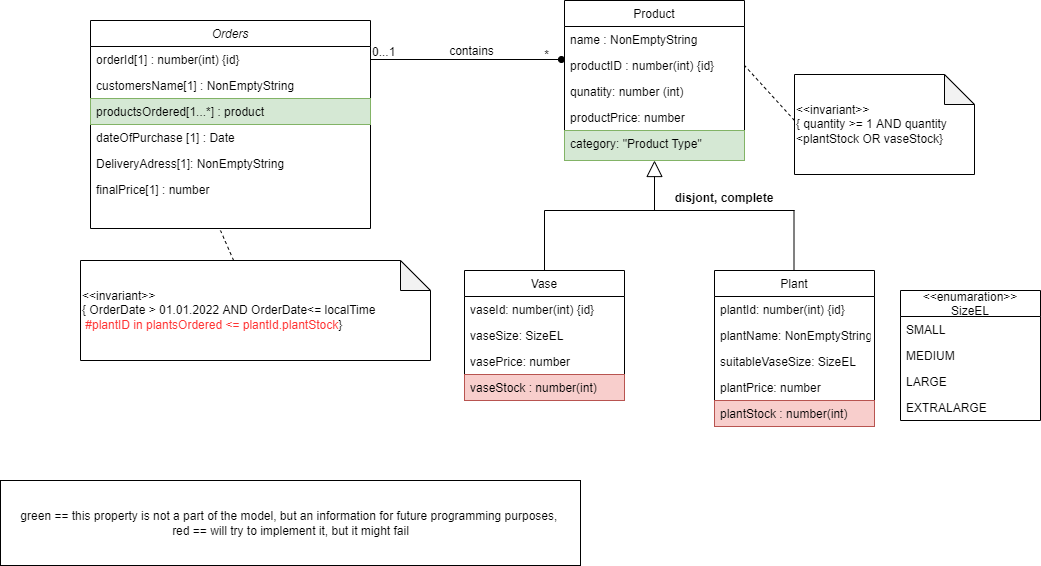

The diagram above was exported from draw.io. Its source (the exported page's mxGraphModel, read from the mxfile embedded in the PNG):
<mxGraphModel dx="1422" dy="762" grid="1" gridSize="10" guides="1" tooltips="1" connect="1" arrows="1" fold="1" page="1" pageScale="1" pageWidth="827" pageHeight="1169" math="0" shadow="0">
  <root>
    <mxCell id="WIyWlLk6GJQsqaUBKTNV-0" />
    <mxCell id="WIyWlLk6GJQsqaUBKTNV-1" parent="WIyWlLk6GJQsqaUBKTNV-0" />
    <mxCell id="zkfFHV4jXpPFQw0GAbJ--0" value="Orders" style="swimlane;fontStyle=2;align=center;verticalAlign=top;childLayout=stackLayout;horizontal=1;startSize=26;horizontalStack=0;resizeParent=1;resizeLast=0;collapsible=1;marginBottom=0;rounded=0;shadow=0;strokeWidth=1;" parent="WIyWlLk6GJQsqaUBKTNV-1" vertex="1">
      <mxGeometry x="100" y="90" width="280" height="208" as="geometry">
        <mxRectangle x="230" y="140" width="160" height="26" as="alternateBounds" />
      </mxGeometry>
    </mxCell>
    <mxCell id="zkfFHV4jXpPFQw0GAbJ--1" value="orderId[1] : number(int) {id}" style="text;align=left;verticalAlign=top;spacingLeft=4;spacingRight=4;overflow=hidden;rotatable=0;points=[[0,0.5],[1,0.5]];portConstraint=eastwest;" parent="zkfFHV4jXpPFQw0GAbJ--0" vertex="1">
      <mxGeometry y="26" width="280" height="26" as="geometry" />
    </mxCell>
    <mxCell id="zkfFHV4jXpPFQw0GAbJ--2" value="customersName[1] : NonEmptyString&#10;" style="text;align=left;verticalAlign=top;spacingLeft=4;spacingRight=4;overflow=hidden;rotatable=0;points=[[0,0.5],[1,0.5]];portConstraint=eastwest;rounded=0;shadow=0;html=0;" parent="zkfFHV4jXpPFQw0GAbJ--0" vertex="1">
      <mxGeometry y="52" width="280" height="26" as="geometry" />
    </mxCell>
    <mxCell id="QBr1qdT6oPY0Knxq_YnL-0" value="productsOrdered[1...*] : product" style="text;align=left;verticalAlign=top;spacingLeft=4;spacingRight=4;overflow=hidden;rotatable=0;points=[[0,0.5],[1,0.5]];portConstraint=eastwest;rounded=0;shadow=0;html=0;fillColor=#d5e8d4;strokeColor=#82b366;" parent="zkfFHV4jXpPFQw0GAbJ--0" vertex="1">
      <mxGeometry y="78" width="280" height="26" as="geometry" />
    </mxCell>
    <mxCell id="QBr1qdT6oPY0Knxq_YnL-1" value="dateOfPurchase [1] : Date " style="text;align=left;verticalAlign=top;spacingLeft=4;spacingRight=4;overflow=hidden;rotatable=0;points=[[0,0.5],[1,0.5]];portConstraint=eastwest;rounded=0;shadow=0;html=0;" parent="zkfFHV4jXpPFQw0GAbJ--0" vertex="1">
      <mxGeometry y="104" width="280" height="26" as="geometry" />
    </mxCell>
    <mxCell id="QBr1qdT6oPY0Knxq_YnL-24" value="DeliveryAdress[1]: NonEmptyString" style="text;align=left;verticalAlign=top;spacingLeft=4;spacingRight=4;overflow=hidden;rotatable=0;points=[[0,0.5],[1,0.5]];portConstraint=eastwest;rounded=0;shadow=0;html=0;" parent="zkfFHV4jXpPFQw0GAbJ--0" vertex="1">
      <mxGeometry y="130" width="280" height="26" as="geometry" />
    </mxCell>
    <mxCell id="QBr1qdT6oPY0Knxq_YnL-23" value="finalPrice[1] : number" style="text;align=left;verticalAlign=top;spacingLeft=4;spacingRight=4;overflow=hidden;rotatable=0;points=[[0,0.5],[1,0.5]];portConstraint=eastwest;rounded=0;shadow=0;html=0;" parent="zkfFHV4jXpPFQw0GAbJ--0" vertex="1">
      <mxGeometry y="156" width="280" height="26" as="geometry" />
    </mxCell>
    <mxCell id="zkfFHV4jXpPFQw0GAbJ--17" value="Plant" style="swimlane;fontStyle=0;align=center;verticalAlign=top;childLayout=stackLayout;horizontal=1;startSize=26;horizontalStack=0;resizeParent=1;resizeLast=0;collapsible=1;marginBottom=0;rounded=0;shadow=0;strokeWidth=1;" parent="WIyWlLk6GJQsqaUBKTNV-1" vertex="1">
      <mxGeometry x="724" y="340" width="160" height="156" as="geometry">
        <mxRectangle x="550" y="140" width="160" height="26" as="alternateBounds" />
      </mxGeometry>
    </mxCell>
    <mxCell id="zkfFHV4jXpPFQw0GAbJ--18" value="plantId: number(int) {id}" style="text;align=left;verticalAlign=top;spacingLeft=4;spacingRight=4;overflow=hidden;rotatable=0;points=[[0,0.5],[1,0.5]];portConstraint=eastwest;" parent="zkfFHV4jXpPFQw0GAbJ--17" vertex="1">
      <mxGeometry y="26" width="160" height="26" as="geometry" />
    </mxCell>
    <mxCell id="zkfFHV4jXpPFQw0GAbJ--19" value="plantName: NonEmptyString" style="text;align=left;verticalAlign=top;spacingLeft=4;spacingRight=4;overflow=hidden;rotatable=0;points=[[0,0.5],[1,0.5]];portConstraint=eastwest;rounded=0;shadow=0;html=0;" parent="zkfFHV4jXpPFQw0GAbJ--17" vertex="1">
      <mxGeometry y="52" width="160" height="26" as="geometry" />
    </mxCell>
    <mxCell id="zkfFHV4jXpPFQw0GAbJ--20" value="suitableVaseSize: SizeEL" style="text;align=left;verticalAlign=top;spacingLeft=4;spacingRight=4;overflow=hidden;rotatable=0;points=[[0,0.5],[1,0.5]];portConstraint=eastwest;rounded=0;shadow=0;html=0;" parent="zkfFHV4jXpPFQw0GAbJ--17" vertex="1">
      <mxGeometry y="78" width="160" height="26" as="geometry" />
    </mxCell>
    <mxCell id="QBr1qdT6oPY0Knxq_YnL-14" value="plantPrice: number " style="text;align=left;verticalAlign=top;spacingLeft=4;spacingRight=4;overflow=hidden;rotatable=0;points=[[0,0.5],[1,0.5]];portConstraint=eastwest;rounded=0;shadow=0;html=0;" parent="zkfFHV4jXpPFQw0GAbJ--17" vertex="1">
      <mxGeometry y="104" width="160" height="26" as="geometry" />
    </mxCell>
    <mxCell id="QBr1qdT6oPY0Knxq_YnL-21" value="plantStock : number(int)" style="text;align=left;verticalAlign=top;spacingLeft=4;spacingRight=4;overflow=hidden;rotatable=0;points=[[0,0.5],[1,0.5]];portConstraint=eastwest;rounded=0;shadow=0;html=0;fillColor=#f8cecc;strokeColor=#b85450;" parent="zkfFHV4jXpPFQw0GAbJ--17" vertex="1">
      <mxGeometry y="130" width="160" height="26" as="geometry" />
    </mxCell>
    <mxCell id="zkfFHV4jXpPFQw0GAbJ--26" value="" style="endArrow=oval;shadow=0;strokeWidth=1;rounded=0;endFill=1;edgeStyle=elbowEdgeStyle;elbow=vertical;startArrow=none;startFill=0;entryX=-0.017;entryY=0.269;entryDx=0;entryDy=0;entryPerimeter=0;" parent="WIyWlLk6GJQsqaUBKTNV-1" source="zkfFHV4jXpPFQw0GAbJ--0" target="ZIEH3Jmpl4PI08UBngC_-7" edge="1">
      <mxGeometry x="0.5" y="41" relative="1" as="geometry">
        <mxPoint x="380" y="192" as="sourcePoint" />
        <mxPoint x="638.9200000000001" y="128.99" as="targetPoint" />
        <mxPoint x="-40" y="32" as="offset" />
      </mxGeometry>
    </mxCell>
    <mxCell id="zkfFHV4jXpPFQw0GAbJ--27" value="0...1" style="resizable=0;align=left;verticalAlign=bottom;labelBackgroundColor=none;fontSize=12;" parent="zkfFHV4jXpPFQw0GAbJ--26" connectable="0" vertex="1">
      <mxGeometry x="-1" relative="1" as="geometry">
        <mxPoint y="1" as="offset" />
      </mxGeometry>
    </mxCell>
    <mxCell id="zkfFHV4jXpPFQw0GAbJ--28" value="*" style="resizable=0;align=right;verticalAlign=bottom;labelBackgroundColor=none;fontSize=12;" parent="zkfFHV4jXpPFQw0GAbJ--26" connectable="0" vertex="1">
      <mxGeometry x="1" relative="1" as="geometry">
        <mxPoint x="-11" y="4" as="offset" />
      </mxGeometry>
    </mxCell>
    <mxCell id="zkfFHV4jXpPFQw0GAbJ--29" value="contains" style="text;html=1;resizable=0;points=[];;align=center;verticalAlign=middle;labelBackgroundColor=none;rounded=0;shadow=0;strokeWidth=1;fontSize=12;" parent="zkfFHV4jXpPFQw0GAbJ--26" vertex="1" connectable="0">
      <mxGeometry x="0.5" y="49" relative="1" as="geometry">
        <mxPoint x="-43" y="40" as="offset" />
      </mxGeometry>
    </mxCell>
    <mxCell id="QBr1qdT6oPY0Knxq_YnL-2" value="" style="endArrow=none;dashed=1;html=1;rounded=0;startArrow=none;" parent="WIyWlLk6GJQsqaUBKTNV-1" source="QBr1qdT6oPY0Knxq_YnL-3" edge="1">
      <mxGeometry width="50" height="50" relative="1" as="geometry">
        <mxPoint x="250" y="300" as="sourcePoint" />
        <mxPoint x="230" y="300" as="targetPoint" />
        <Array as="points" />
      </mxGeometry>
    </mxCell>
    <mxCell id="QBr1qdT6oPY0Knxq_YnL-3" value="&amp;lt;&amp;lt;invariant&amp;gt;&amp;gt;&lt;br&gt;{&amp;nbsp;OrderDate &amp;gt; 01.01.2022 AND OrderDate&amp;lt;= localTime&amp;nbsp;&lt;br&gt;&amp;nbsp;&lt;font color=&quot;#ff3333&quot;&gt;#plantID in plantsOrdered &amp;lt;= plantId.plantStock&lt;/font&gt;}&amp;nbsp;" style="shape=note;whiteSpace=wrap;html=1;backgroundOutline=1;darkOpacity=0.05;align=left;" parent="WIyWlLk6GJQsqaUBKTNV-1" vertex="1">
      <mxGeometry x="90" y="330" width="350" height="100" as="geometry" />
    </mxCell>
    <mxCell id="QBr1qdT6oPY0Knxq_YnL-6" value="Vase" style="swimlane;fontStyle=0;align=center;verticalAlign=top;childLayout=stackLayout;horizontal=1;startSize=26;horizontalStack=0;resizeParent=1;resizeLast=0;collapsible=1;marginBottom=0;rounded=0;shadow=0;strokeWidth=1;" parent="WIyWlLk6GJQsqaUBKTNV-1" vertex="1">
      <mxGeometry x="474" y="340" width="160" height="130" as="geometry">
        <mxRectangle x="550" y="140" width="160" height="26" as="alternateBounds" />
      </mxGeometry>
    </mxCell>
    <mxCell id="QBr1qdT6oPY0Knxq_YnL-7" value="vaseId: number(int) {id}" style="text;align=left;verticalAlign=top;spacingLeft=4;spacingRight=4;overflow=hidden;rotatable=0;points=[[0,0.5],[1,0.5]];portConstraint=eastwest;" parent="QBr1qdT6oPY0Knxq_YnL-6" vertex="1">
      <mxGeometry y="26" width="160" height="26" as="geometry" />
    </mxCell>
    <mxCell id="QBr1qdT6oPY0Knxq_YnL-8" value="vaseSize: SizeEL" style="text;align=left;verticalAlign=top;spacingLeft=4;spacingRight=4;overflow=hidden;rotatable=0;points=[[0,0.5],[1,0.5]];portConstraint=eastwest;rounded=0;shadow=0;html=0;" parent="QBr1qdT6oPY0Knxq_YnL-6" vertex="1">
      <mxGeometry y="52" width="160" height="26" as="geometry" />
    </mxCell>
    <mxCell id="QBr1qdT6oPY0Knxq_YnL-15" value="vasePrice: number" style="text;align=left;verticalAlign=top;spacingLeft=4;spacingRight=4;overflow=hidden;rotatable=0;points=[[0,0.5],[1,0.5]];portConstraint=eastwest;rounded=0;shadow=0;html=0;" parent="QBr1qdT6oPY0Knxq_YnL-6" vertex="1">
      <mxGeometry y="78" width="160" height="26" as="geometry" />
    </mxCell>
    <mxCell id="QBr1qdT6oPY0Knxq_YnL-22" value="vaseStock : number(int)" style="text;align=left;verticalAlign=top;spacingLeft=4;spacingRight=4;overflow=hidden;rotatable=0;points=[[0,0.5],[1,0.5]];portConstraint=eastwest;rounded=0;shadow=0;html=0;fillColor=#f8cecc;strokeColor=#b85450;" parent="QBr1qdT6oPY0Knxq_YnL-6" vertex="1">
      <mxGeometry y="104" width="160" height="26" as="geometry" />
    </mxCell>
    <mxCell id="QBr1qdT6oPY0Knxq_YnL-16" value="&lt;&lt;enumaration&gt;&gt;&#10;SizeEL" style="swimlane;fontStyle=0;childLayout=stackLayout;horizontal=1;startSize=26;fillColor=none;horizontalStack=0;resizeParent=1;resizeParentMax=0;resizeLast=0;collapsible=1;marginBottom=0;" parent="WIyWlLk6GJQsqaUBKTNV-1" vertex="1">
      <mxGeometry x="910" y="360" width="140" height="130" as="geometry" />
    </mxCell>
    <mxCell id="QBr1qdT6oPY0Knxq_YnL-17" value="SMALL" style="text;strokeColor=none;fillColor=none;align=left;verticalAlign=top;spacingLeft=4;spacingRight=4;overflow=hidden;rotatable=0;points=[[0,0.5],[1,0.5]];portConstraint=eastwest;" parent="QBr1qdT6oPY0Knxq_YnL-16" vertex="1">
      <mxGeometry y="26" width="140" height="26" as="geometry" />
    </mxCell>
    <mxCell id="QBr1qdT6oPY0Knxq_YnL-18" value="MEDIUM" style="text;strokeColor=none;fillColor=none;align=left;verticalAlign=top;spacingLeft=4;spacingRight=4;overflow=hidden;rotatable=0;points=[[0,0.5],[1,0.5]];portConstraint=eastwest;" parent="QBr1qdT6oPY0Knxq_YnL-16" vertex="1">
      <mxGeometry y="52" width="140" height="26" as="geometry" />
    </mxCell>
    <mxCell id="QBr1qdT6oPY0Knxq_YnL-19" value="LARGE" style="text;strokeColor=none;fillColor=none;align=left;verticalAlign=top;spacingLeft=4;spacingRight=4;overflow=hidden;rotatable=0;points=[[0,0.5],[1,0.5]];portConstraint=eastwest;" parent="QBr1qdT6oPY0Knxq_YnL-16" vertex="1">
      <mxGeometry y="78" width="140" height="26" as="geometry" />
    </mxCell>
    <mxCell id="QBr1qdT6oPY0Knxq_YnL-20" value="EXTRALARGE" style="text;strokeColor=none;fillColor=none;align=left;verticalAlign=top;spacingLeft=4;spacingRight=4;overflow=hidden;rotatable=0;points=[[0,0.5],[1,0.5]];portConstraint=eastwest;" parent="QBr1qdT6oPY0Knxq_YnL-16" vertex="1">
      <mxGeometry y="104" width="140" height="26" as="geometry" />
    </mxCell>
    <mxCell id="ZIEH3Jmpl4PI08UBngC_-0" value="" style="endArrow=block;html=1;rounded=0;startArrow=none;startFill=0;endFill=0;endSize=14;" edge="1" parent="WIyWlLk6GJQsqaUBKTNV-1">
      <mxGeometry width="50" height="50" relative="1" as="geometry">
        <mxPoint x="664" y="280" as="sourcePoint" />
        <mxPoint x="664" y="230" as="targetPoint" />
      </mxGeometry>
    </mxCell>
    <mxCell id="ZIEH3Jmpl4PI08UBngC_-1" value="" style="endArrow=none;html=1;rounded=0;entryX=0.5;entryY=0;entryDx=0;entryDy=0;endFill=0;" edge="1" parent="WIyWlLk6GJQsqaUBKTNV-1" target="QBr1qdT6oPY0Knxq_YnL-6">
      <mxGeometry width="50" height="50" relative="1" as="geometry">
        <mxPoint x="554" y="280" as="sourcePoint" />
        <mxPoint x="674" y="240" as="targetPoint" />
      </mxGeometry>
    </mxCell>
    <mxCell id="ZIEH3Jmpl4PI08UBngC_-2" value="" style="endArrow=none;html=1;rounded=0;entryX=0.5;entryY=0;entryDx=0;entryDy=0;endFill=0;" edge="1" parent="WIyWlLk6GJQsqaUBKTNV-1">
      <mxGeometry width="50" height="50" relative="1" as="geometry">
        <mxPoint x="803.5" y="280" as="sourcePoint" />
        <mxPoint x="803.5" y="340" as="targetPoint" />
      </mxGeometry>
    </mxCell>
    <mxCell id="ZIEH3Jmpl4PI08UBngC_-3" value="" style="endArrow=none;html=1;rounded=0;endFill=0;" edge="1" parent="WIyWlLk6GJQsqaUBKTNV-1">
      <mxGeometry width="50" height="50" relative="1" as="geometry">
        <mxPoint x="804" y="280" as="sourcePoint" />
        <mxPoint x="554" y="280" as="targetPoint" />
      </mxGeometry>
    </mxCell>
    <mxCell id="ZIEH3Jmpl4PI08UBngC_-4" value="Product" style="swimlane;fontStyle=0;childLayout=stackLayout;horizontal=1;startSize=26;fillColor=none;horizontalStack=0;resizeParent=1;resizeParentMax=0;resizeLast=0;collapsible=1;marginBottom=0;" vertex="1" parent="WIyWlLk6GJQsqaUBKTNV-1">
      <mxGeometry x="574" y="70" width="180" height="160" as="geometry" />
    </mxCell>
    <mxCell id="ZIEH3Jmpl4PI08UBngC_-6" value="name : NonEmptyString" style="text;strokeColor=none;fillColor=none;align=left;verticalAlign=top;spacingLeft=4;spacingRight=4;overflow=hidden;rotatable=0;points=[[0,0.5],[1,0.5]];portConstraint=eastwest;" vertex="1" parent="ZIEH3Jmpl4PI08UBngC_-4">
      <mxGeometry y="26" width="180" height="26" as="geometry" />
    </mxCell>
    <mxCell id="ZIEH3Jmpl4PI08UBngC_-7" value="productID : number(int) {id}" style="text;align=left;verticalAlign=top;spacingLeft=4;spacingRight=4;overflow=hidden;rotatable=0;points=[[0,0.5],[1,0.5]];portConstraint=eastwest;" vertex="1" parent="ZIEH3Jmpl4PI08UBngC_-4">
      <mxGeometry y="52" width="180" height="26" as="geometry" />
    </mxCell>
    <mxCell id="ZIEH3Jmpl4PI08UBngC_-9" value="qunatity: number (int)" style="text;strokeColor=none;fillColor=none;align=left;verticalAlign=top;spacingLeft=4;spacingRight=4;overflow=hidden;rotatable=0;points=[[0,0.5],[1,0.5]];portConstraint=eastwest;" vertex="1" parent="ZIEH3Jmpl4PI08UBngC_-4">
      <mxGeometry y="78" width="180" height="26" as="geometry" />
    </mxCell>
    <mxCell id="ZIEH3Jmpl4PI08UBngC_-10" value="productPrice: number " style="text;strokeColor=none;fillColor=none;align=left;verticalAlign=top;spacingLeft=4;spacingRight=4;overflow=hidden;rotatable=0;points=[[0,0.5],[1,0.5]];portConstraint=eastwest;" vertex="1" parent="ZIEH3Jmpl4PI08UBngC_-4">
      <mxGeometry y="104" width="180" height="26" as="geometry" />
    </mxCell>
    <mxCell id="ZIEH3Jmpl4PI08UBngC_-13" value="category: &quot;Product Type&quot;" style="text;strokeColor=#82b366;fillColor=#d5e8d4;align=left;verticalAlign=top;spacingLeft=4;spacingRight=4;overflow=hidden;rotatable=0;points=[[0,0.5],[1,0.5]];portConstraint=eastwest;" vertex="1" parent="ZIEH3Jmpl4PI08UBngC_-4">
      <mxGeometry y="130" width="180" height="30" as="geometry" />
    </mxCell>
    <mxCell id="ZIEH3Jmpl4PI08UBngC_-8" value="disjont, complete" style="text;align=center;fontStyle=1;verticalAlign=middle;spacingLeft=3;spacingRight=3;strokeColor=none;rotatable=0;points=[[0,0.5],[1,0.5]];portConstraint=eastwest;" vertex="1" parent="WIyWlLk6GJQsqaUBKTNV-1">
      <mxGeometry x="694" y="254" width="80" height="26" as="geometry" />
    </mxCell>
    <mxCell id="ZIEH3Jmpl4PI08UBngC_-11" value="" style="endArrow=none;dashed=1;html=1;rounded=0;startArrow=none;entryX=1;entryY=0.5;entryDx=0;entryDy=0;" edge="1" parent="WIyWlLk6GJQsqaUBKTNV-1" target="ZIEH3Jmpl4PI08UBngC_-7">
      <mxGeometry width="50" height="50" relative="1" as="geometry">
        <mxPoint x="804" y="190" as="sourcePoint" />
        <mxPoint x="204" y="310" as="targetPoint" />
        <Array as="points" />
      </mxGeometry>
    </mxCell>
    <mxCell id="ZIEH3Jmpl4PI08UBngC_-12" value="&amp;lt;&amp;lt;invariant&amp;gt;&amp;gt;&lt;br&gt;{ quantity &amp;gt;= 1 AND quantity &amp;lt;plantStock OR vaseStock}&amp;nbsp;" style="shape=note;whiteSpace=wrap;html=1;backgroundOutline=1;darkOpacity=0.05;align=left;" vertex="1" parent="WIyWlLk6GJQsqaUBKTNV-1">
      <mxGeometry x="804" y="144" width="180" height="100" as="geometry" />
    </mxCell>
    <mxCell id="ZIEH3Jmpl4PI08UBngC_-14" value="&lt;font color=&quot;#000000&quot;&gt;green == this property is not a part of the model, but an information for future programming purposes,&amp;nbsp;&lt;br&gt;red == will try to implement it, but it might fail&lt;br&gt;&lt;/font&gt;" style="html=1;fontColor=#FF3333;" vertex="1" parent="WIyWlLk6GJQsqaUBKTNV-1">
      <mxGeometry x="10" y="550" width="580" height="85" as="geometry" />
    </mxCell>
  </root>
</mxGraphModel>